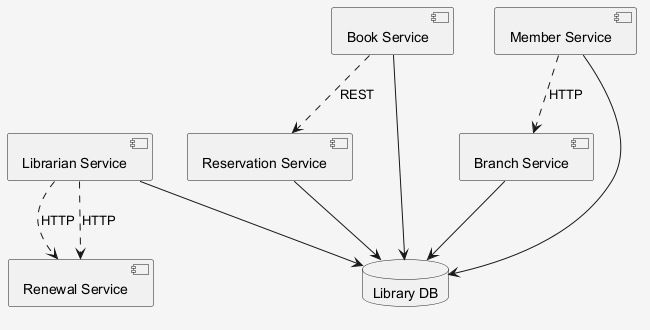

The diagram above was rendered by PlantUML. Its source (embedded in the PNG):
@startuml
skinparam shadowing false
skinparam backgroundColor #F5F5F5
component "Renewal Service" as C_RenewalService
component "Book Service" as C_BookService
component "Member Service" as C_MemberService
component "Librarian Service" as C_LibrarianService
component "Reservation Service" as C_ReservationService
component "Branch Service" as C_BranchService
database "Library DB" as DB_library
C_BookService --> DB_library
C_MemberService --> DB_library
C_LibrarianService --> DB_library
C_ReservationService --> DB_library
C_BranchService --> DB_library
C_LibrarianService ..> C_RenewalService : HTTP
C_LibrarianService ..> C_RenewalService : HTTP
C_MemberService ..> C_BranchService : HTTP
C_BookService ..> C_ReservationService : REST
@enduml